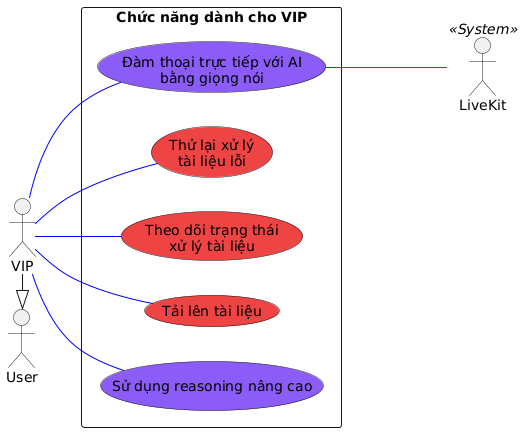

The diagram above was rendered by PlantUML. Its source (embedded in the PNG):
@startuml
left to right direction
skinparam packageStyle rectangle
skinparam shadowing false

actor "User" as User
actor "VIP" as VIP
actor "LiveKit" as LiveKit << System >>

VIP -|> User

rectangle "Chức năng dành cho VIP" {
  usecase "Sử dụng reasoning nâng cao" as UC_AdvancedReasoning #8b5cf6
  usecase "Tải lên tài liệu" as UC_UploadDocument #ef4444
  usecase "Theo dõi trạng thái\nxử lý tài liệu" as UC_DocumentStatus #ef4444
  usecase "Thử lại xử lý\ntài liệu lỗi" as UC_RetryDocument #ef4444
  usecase "Đàm thoại trực tiếp với AI\nbằng giọng nói" as UC_VoiceChat #8b5cf6
}

VIP -- UC_AdvancedReasoning #blue
VIP -- UC_VoiceChat #blue
VIP -- UC_UploadDocument #blue
VIP -- UC_DocumentStatus #blue
VIP -- UC_RetryDocument #blue

UC_VoiceChat --- LiveKit #green
@enduml